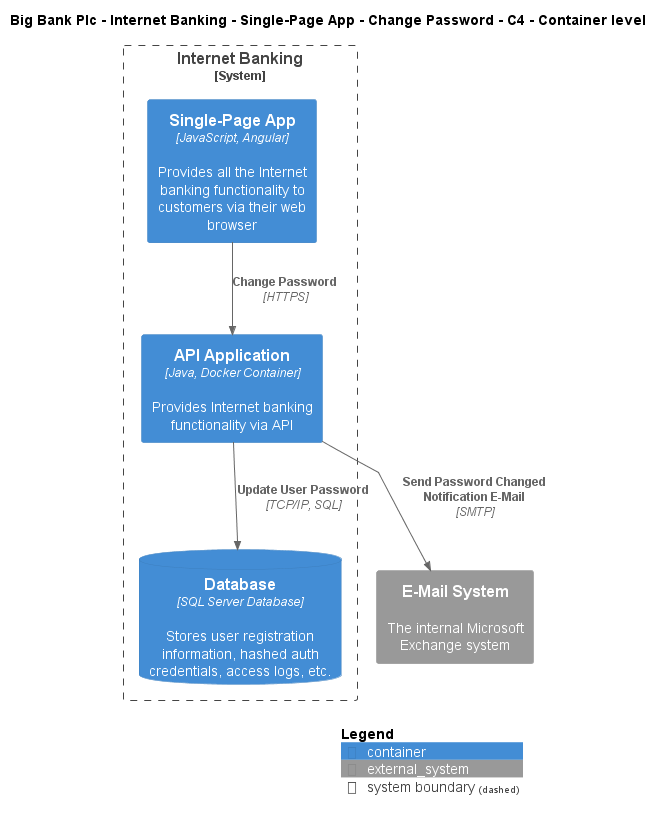

The diagram above was rendered by PlantUML. Its source (embedded in the PNG):
@startuml
!include ..\..\..\..\..\..\..\.c4s\C4_Container.puml

AddElementTag("c4interflow:lifecycle:new", $bgColor=green, $fontColor=#ffffff, $borderColor=green, $shadowing="False")
AddElementTag("c4interflow:lifecycle:changed", $bgColor=orange, $fontColor=#ffffff, $borderColor=orange, $shadowing="False")
AddElementTag("c4interflow:lifecycle:removed", $bgColor=red, $fontColor=#ffffff, $borderColor=red, $shadowing="False")

AddRelTag("c4interflow:lifecycle:new", $textColor=green, $lineColor=green)
AddRelTag("c4interflow:lifecycle:changed", $textColor=orange, $lineColor=orange)
AddRelTag("c4interflow:lifecycle:removed", $textColor=red, $lineColor=red)

SHOW_PERSON_PORTRAIT()
LAYOUT_TOP_DOWN()

skinparam linetype polyline

title Big Bank Plc - Internet Banking - Single-Page App - Change Password - C4 - Container level


System_Boundary(BigBankPlc.SoftwareSystems.InternetBanking, "Internet Banking") {
    Container(BigBankPlc.SoftwareSystems.InternetBanking.Containers.SinglePageApp, "Single-Page App", "JavaScript, Angular", "Provides all the Internet banking functionality to customers via their web browser")
    Container(BigBankPlc.SoftwareSystems.InternetBanking.Containers.APIApplication, "API Application", "Java, Docker Container", "Provides Internet banking functionality via API")
    ContainerDb(BigBankPlc.SoftwareSystems.InternetBanking.Containers.Database, "Database", "SQL Server Database", "Stores user registration information, hashed auth credentials, access logs, etc.")
}
System_Ext(BigBankPlc.SoftwareSystems.EMailSystem, "E-Mail System", "The internal Microsoft Exchange system")

Rel(BigBankPlc.SoftwareSystems.InternetBanking.Containers.SinglePageApp, BigBankPlc.SoftwareSystems.InternetBanking.Containers.APIApplication, "Change Password", "HTTPS", $tags="protocol:https")
Rel(BigBankPlc.SoftwareSystems.InternetBanking.Containers.APIApplication, BigBankPlc.SoftwareSystems.InternetBanking.Containers.Database, "Update User Password", "TCP/IP, SQL", $tags="protocol:tcp/ip, sql")
Rel(BigBankPlc.SoftwareSystems.InternetBanking.Containers.APIApplication, BigBankPlc.SoftwareSystems.EMailSystem, "Send Password Changed Notification E-Mail", "SMTP", $tags="protocol:smtp")


SHOW_LEGEND()
@enduml